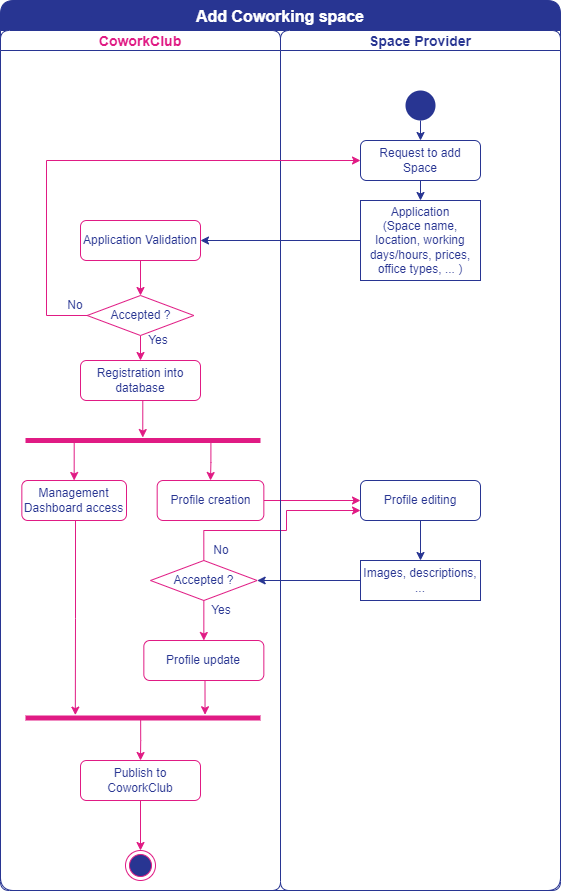

The diagram above was exported from draw.io. Its source (the exported page's mxGraphModel, read from the mxfile embedded in the PNG):
<mxGraphModel dx="554" dy="748" grid="1" gridSize="10" guides="1" tooltips="1" connect="1" arrows="1" fold="1" page="1" pageScale="1" pageWidth="827" pageHeight="1169" math="0" shadow="0">
  <root>
    <mxCell id="0" />
    <mxCell id="1" parent="0" />
    <mxCell id="Yo68WYZIFa2jaD8EibDz-1" value="Add Coworking space" style="swimlane;childLayout=stackLayout;resizeParent=1;resizeParentMax=0;startSize=30;swimlaneFillColor=none;gradientColor=none;rounded=1;fillColor=#283592;fontColor=#FFFFFF;strokeColor=#283592;fontSize=16;" parent="1" vertex="1">
      <mxGeometry x="134" y="40" width="560" height="890" as="geometry" />
    </mxCell>
    <mxCell id="srAZ5GR5LNJATQXIu9n--6" style="edgeStyle=orthogonalEdgeStyle;rounded=0;orthogonalLoop=1;jettySize=auto;html=1;exitX=1;exitY=0.5;exitDx=0;exitDy=0;entryX=0;entryY=0.5;entryDx=0;entryDy=0;fontSize=14;fontColor=#283592;strokeColor=#E01B84;" parent="Yo68WYZIFa2jaD8EibDz-1" source="srAZ5GR5LNJATQXIu9n--3" target="srAZ5GR5LNJATQXIu9n--5" edge="1">
      <mxGeometry relative="1" as="geometry" />
    </mxCell>
    <mxCell id="srAZ5GR5LNJATQXIu9n--11" style="edgeStyle=orthogonalEdgeStyle;rounded=0;orthogonalLoop=1;jettySize=auto;html=1;exitX=0;exitY=0.5;exitDx=0;exitDy=0;entryX=1;entryY=0.5;entryDx=0;entryDy=0;fontSize=14;fontColor=#283592;strokeColor=#283592;" parent="Yo68WYZIFa2jaD8EibDz-1" source="srAZ5GR5LNJATQXIu9n--7" target="srAZ5GR5LNJATQXIu9n--10" edge="1">
      <mxGeometry relative="1" as="geometry" />
    </mxCell>
    <mxCell id="srAZ5GR5LNJATQXIu9n--14" style="edgeStyle=orthogonalEdgeStyle;rounded=0;orthogonalLoop=1;jettySize=auto;html=1;exitX=0.5;exitY=0;exitDx=0;exitDy=0;entryX=0;entryY=0.75;entryDx=0;entryDy=0;fontSize=14;fontColor=#283592;strokeColor=#E01B84;" parent="Yo68WYZIFa2jaD8EibDz-1" source="srAZ5GR5LNJATQXIu9n--10" target="srAZ5GR5LNJATQXIu9n--5" edge="1">
      <mxGeometry relative="1" as="geometry">
        <Array as="points">
          <mxPoint x="203" y="530" />
          <mxPoint x="286" y="530" />
          <mxPoint x="286" y="510" />
        </Array>
      </mxGeometry>
    </mxCell>
    <mxCell id="Yo68WYZIFa2jaD8EibDz-2" value="CoworkClub" style="swimlane;startSize=20;rounded=1;fontColor=#e01b84;strokeColor=#283592;fontSize=14;" parent="Yo68WYZIFa2jaD8EibDz-1" vertex="1">
      <mxGeometry y="30" width="280" height="860" as="geometry">
        <mxRectangle y="30" width="30" height="980" as="alternateBounds" />
      </mxGeometry>
    </mxCell>
    <mxCell id="Gj3wsYL6SBJlNOCuP870-2" style="edgeStyle=orthogonalEdgeStyle;rounded=0;orthogonalLoop=1;jettySize=auto;html=1;exitX=0.5;exitY=1;exitDx=0;exitDy=0;entryX=0.5;entryY=0;entryDx=0;entryDy=0;fontSize=14;fontColor=#283592;strokeColor=#E01B84;" parent="Yo68WYZIFa2jaD8EibDz-2" source="78g4_6eE-cRGmUJaPtJS-4" target="Gj3wsYL6SBJlNOCuP870-1" edge="1">
      <mxGeometry relative="1" as="geometry" />
    </mxCell>
    <mxCell id="78g4_6eE-cRGmUJaPtJS-4" value="Application Validation" style="rounded=1;whiteSpace=wrap;html=1;strokeColor=#E01B84;fontColor=#283592;" parent="Yo68WYZIFa2jaD8EibDz-2" vertex="1">
      <mxGeometry x="80" y="190" width="120" height="40" as="geometry" />
    </mxCell>
    <mxCell id="srAZ5GR5LNJATQXIu9n--2" style="edgeStyle=orthogonalEdgeStyle;rounded=0;orthogonalLoop=1;jettySize=auto;html=1;exitX=0.5;exitY=1;exitDx=0;exitDy=0;entryX=0.5;entryY=0;entryDx=0;entryDy=0;fontSize=14;fontColor=#283592;strokeColor=#E01B84;" parent="Yo68WYZIFa2jaD8EibDz-2" source="Gj3wsYL6SBJlNOCuP870-1" target="srAZ5GR5LNJATQXIu9n--1" edge="1">
      <mxGeometry relative="1" as="geometry" />
    </mxCell>
    <mxCell id="Gj3wsYL6SBJlNOCuP870-1" value="Accepted ?" style="rhombus;whiteSpace=wrap;html=1;fontColor=#283592;strokeColor=#E01B84;aspect=fixed;" parent="Yo68WYZIFa2jaD8EibDz-2" vertex="1">
      <mxGeometry x="86.66" y="265" width="106.67" height="40" as="geometry" />
    </mxCell>
    <mxCell id="lBcqNDobqTq8zWEflIWa-1" value="No" style="text;html=1;strokeColor=none;fillColor=none;align=center;verticalAlign=middle;whiteSpace=wrap;rounded=0;fontColor=#283592;" parent="Yo68WYZIFa2jaD8EibDz-2" vertex="1">
      <mxGeometry x="62.660000000000025" y="265" width="24" height="20" as="geometry" />
    </mxCell>
    <mxCell id="lBcqNDobqTq8zWEflIWa-2" value="Yes" style="text;html=1;strokeColor=none;fillColor=none;align=center;verticalAlign=middle;whiteSpace=wrap;rounded=0;fontColor=#283592;" parent="Yo68WYZIFa2jaD8EibDz-2" vertex="1">
      <mxGeometry x="146" y="300" width="24" height="20" as="geometry" />
    </mxCell>
    <mxCell id="18OS0yw9Aujf9VRR2W7C-2" style="edgeStyle=orthogonalEdgeStyle;rounded=0;orthogonalLoop=1;jettySize=auto;html=1;exitX=0.5;exitY=1;exitDx=0;exitDy=0;entryX=-0.091;entryY=0.501;entryDx=0;entryDy=0;entryPerimeter=0;fontSize=14;fontColor=#283592;strokeColor=#E01B84;" parent="Yo68WYZIFa2jaD8EibDz-2" source="srAZ5GR5LNJATQXIu9n--1" target="18OS0yw9Aujf9VRR2W7C-1" edge="1">
      <mxGeometry relative="1" as="geometry" />
    </mxCell>
    <mxCell id="srAZ5GR5LNJATQXIu9n--1" value="Registration into database" style="rounded=1;whiteSpace=wrap;html=1;strokeColor=#E01B84;fontColor=#283592;" parent="Yo68WYZIFa2jaD8EibDz-2" vertex="1">
      <mxGeometry x="80" y="330" width="120" height="40" as="geometry" />
    </mxCell>
    <mxCell id="srAZ5GR5LNJATQXIu9n--3" value="Profile creation" style="rounded=1;whiteSpace=wrap;html=1;strokeColor=#E01B84;fontColor=#283592;" parent="Yo68WYZIFa2jaD8EibDz-2" vertex="1">
      <mxGeometry x="156.68" y="450" width="106.66" height="40" as="geometry" />
    </mxCell>
    <mxCell id="srAZ5GR5LNJATQXIu9n--12" style="edgeStyle=orthogonalEdgeStyle;rounded=0;orthogonalLoop=1;jettySize=auto;html=1;exitX=0.5;exitY=1;exitDx=0;exitDy=0;entryX=0.5;entryY=0;entryDx=0;entryDy=0;fontSize=14;fontColor=#283592;strokeColor=#E01B84;" parent="Yo68WYZIFa2jaD8EibDz-2" source="srAZ5GR5LNJATQXIu9n--10" target="srAZ5GR5LNJATQXIu9n--9" edge="1">
      <mxGeometry relative="1" as="geometry" />
    </mxCell>
    <mxCell id="srAZ5GR5LNJATQXIu9n--10" value="Accepted ?" style="rhombus;whiteSpace=wrap;html=1;fontColor=#283592;strokeColor=#E01B84;aspect=fixed;" parent="Yo68WYZIFa2jaD8EibDz-2" vertex="1">
      <mxGeometry x="150" y="530" width="106.67" height="40" as="geometry" />
    </mxCell>
    <mxCell id="7KMEmrjU1cZvPjGv8on1-2" style="edgeStyle=orthogonalEdgeStyle;rounded=0;orthogonalLoop=1;jettySize=auto;html=1;exitX=0.5;exitY=1;exitDx=0;exitDy=0;entryX=-0.151;entryY=0.236;entryDx=0;entryDy=0;entryPerimeter=0;fontSize=14;fontColor=#283592;strokeColor=#E01B84;" parent="Yo68WYZIFa2jaD8EibDz-2" source="srAZ5GR5LNJATQXIu9n--9" target="7KMEmrjU1cZvPjGv8on1-1" edge="1">
      <mxGeometry relative="1" as="geometry" />
    </mxCell>
    <mxCell id="srAZ5GR5LNJATQXIu9n--9" value="Profile update" style="rounded=1;whiteSpace=wrap;html=1;strokeColor=#E01B84;fontColor=#283592;" parent="Yo68WYZIFa2jaD8EibDz-2" vertex="1">
      <mxGeometry x="143.34" y="610" width="120" height="40" as="geometry" />
    </mxCell>
    <mxCell id="srAZ5GR5LNJATQXIu9n--13" value="Yes" style="text;html=1;strokeColor=none;fillColor=none;align=center;verticalAlign=middle;whiteSpace=wrap;rounded=0;fontColor=#283592;" parent="Yo68WYZIFa2jaD8EibDz-2" vertex="1">
      <mxGeometry x="209.34" y="570" width="24" height="20" as="geometry" />
    </mxCell>
    <mxCell id="srAZ5GR5LNJATQXIu9n--15" value="No" style="text;html=1;strokeColor=none;fillColor=none;align=center;verticalAlign=middle;whiteSpace=wrap;rounded=0;fontColor=#283592;" parent="Yo68WYZIFa2jaD8EibDz-2" vertex="1">
      <mxGeometry x="209.34000000000003" y="510" width="24" height="20" as="geometry" />
    </mxCell>
    <mxCell id="18OS0yw9Aujf9VRR2W7C-1" value="" style="html=1;points=[];perimeter=orthogonalPerimeter;fillColor=#E01B84;strokeColor=none;fontSize=14;fontColor=#E01B84;rotation=90;" parent="Yo68WYZIFa2jaD8EibDz-2" vertex="1">
      <mxGeometry x="140" y="292.5" width="5" height="235" as="geometry" />
    </mxCell>
    <mxCell id="18OS0yw9Aujf9VRR2W7C-3" value="Management Dashboard access" style="rounded=1;whiteSpace=wrap;html=1;strokeColor=#E01B84;fontColor=#283592;" parent="Yo68WYZIFa2jaD8EibDz-2" vertex="1">
      <mxGeometry x="21.340000000000003" y="450" width="104.66" height="40" as="geometry" />
    </mxCell>
    <mxCell id="18OS0yw9Aujf9VRR2W7C-4" style="edgeStyle=orthogonalEdgeStyle;rounded=0;orthogonalLoop=1;jettySize=auto;html=1;exitX=0.826;exitY=0.827;exitDx=0;exitDy=0;entryX=0.5;entryY=0;entryDx=0;entryDy=0;fontSize=14;fontColor=#283592;strokeColor=#E01B84;exitPerimeter=0;" parent="Yo68WYZIFa2jaD8EibDz-2" source="18OS0yw9Aujf9VRR2W7C-1" target="18OS0yw9Aujf9VRR2W7C-3" edge="1">
      <mxGeometry relative="1" as="geometry">
        <mxPoint x="149.9999999999999" y="380" as="sourcePoint" />
        <mxPoint x="152.26499999999987" y="417.04499999999996" as="targetPoint" />
      </mxGeometry>
    </mxCell>
    <mxCell id="18OS0yw9Aujf9VRR2W7C-5" style="edgeStyle=orthogonalEdgeStyle;rounded=0;orthogonalLoop=1;jettySize=auto;html=1;exitX=1.03;exitY=0.211;exitDx=0;exitDy=0;entryX=0.5;entryY=0;entryDx=0;entryDy=0;fontSize=14;fontColor=#283592;strokeColor=#E01B84;exitPerimeter=0;" parent="Yo68WYZIFa2jaD8EibDz-2" source="18OS0yw9Aujf9VRR2W7C-1" target="srAZ5GR5LNJATQXIu9n--3" edge="1">
      <mxGeometry relative="1" as="geometry">
        <mxPoint x="75.65500000000003" y="421.6299999999999" as="sourcePoint" />
        <mxPoint x="83.66999999999996" y="460" as="targetPoint" />
        <Array as="points">
          <mxPoint x="210" y="432" />
          <mxPoint x="210" y="432" />
        </Array>
      </mxGeometry>
    </mxCell>
    <mxCell id="7KMEmrjU1cZvPjGv8on1-1" value="" style="html=1;points=[];perimeter=orthogonalPerimeter;fillColor=#E01B84;strokeColor=none;fontSize=14;fontColor=#E01B84;rotation=90;" parent="Yo68WYZIFa2jaD8EibDz-2" vertex="1">
      <mxGeometry x="140" y="570" width="5" height="235" as="geometry" />
    </mxCell>
    <mxCell id="7KMEmrjU1cZvPjGv8on1-3" style="edgeStyle=orthogonalEdgeStyle;rounded=0;orthogonalLoop=1;jettySize=auto;html=1;exitX=0.5;exitY=1;exitDx=0;exitDy=0;fontSize=14;fontColor=#283592;strokeColor=#E01B84;entryX=-0.076;entryY=0.788;entryDx=0;entryDy=0;entryPerimeter=0;" parent="Yo68WYZIFa2jaD8EibDz-2" source="18OS0yw9Aujf9VRR2W7C-3" target="7KMEmrjU1cZvPjGv8on1-1" edge="1">
      <mxGeometry relative="1" as="geometry">
        <mxPoint x="96" y="630" as="targetPoint" />
        <Array as="points">
          <mxPoint x="75" y="490" />
          <mxPoint x="75" y="588" />
        </Array>
      </mxGeometry>
    </mxCell>
    <mxCell id="RFCVS_46vstNp0yDbta4-2" style="edgeStyle=orthogonalEdgeStyle;rounded=0;orthogonalLoop=1;jettySize=auto;html=1;exitX=0.5;exitY=1;exitDx=0;exitDy=0;entryX=0.5;entryY=0;entryDx=0;entryDy=0;fontSize=14;fontColor=#283592;strokeColor=#E01B84;" parent="Yo68WYZIFa2jaD8EibDz-2" source="NGinKQUIg61Kh9BNyJYm-1" target="RFCVS_46vstNp0yDbta4-1" edge="1">
      <mxGeometry relative="1" as="geometry" />
    </mxCell>
    <mxCell id="NGinKQUIg61Kh9BNyJYm-1" value="Publish to CoworkClub" style="rounded=1;whiteSpace=wrap;html=1;strokeColor=#E01B84;fontColor=#283592;" parent="Yo68WYZIFa2jaD8EibDz-2" vertex="1">
      <mxGeometry x="80.00000000000003" y="730" width="120" height="40" as="geometry" />
    </mxCell>
    <mxCell id="NGinKQUIg61Kh9BNyJYm-2" style="edgeStyle=orthogonalEdgeStyle;rounded=0;orthogonalLoop=1;jettySize=auto;html=1;exitX=0.912;exitY=0.51;exitDx=0;exitDy=0;entryX=0.5;entryY=0;entryDx=0;entryDy=0;fontSize=14;fontColor=#283592;strokeColor=#E01B84;exitPerimeter=0;" parent="Yo68WYZIFa2jaD8EibDz-2" source="7KMEmrjU1cZvPjGv8on1-1" target="NGinKQUIg61Kh9BNyJYm-1" edge="1">
      <mxGeometry relative="1" as="geometry">
        <mxPoint x="138.80000000000013" y="690.0000000000001" as="sourcePoint" />
        <mxPoint x="139.99999999999994" y="724.245" as="targetPoint" />
      </mxGeometry>
    </mxCell>
    <mxCell id="RFCVS_46vstNp0yDbta4-1" value="" style="ellipse;html=1;shape=endState;fillColor=#283592;strokeColor=#E01B84;fontSize=14;fontColor=#E01B84;" parent="Yo68WYZIFa2jaD8EibDz-2" vertex="1">
      <mxGeometry x="125" y="820" width="30" height="30" as="geometry" />
    </mxCell>
    <mxCell id="Yo68WYZIFa2jaD8EibDz-19" value="Space Provider" style="swimlane;startSize=20;rounded=1;fontColor=#283592;strokeColor=#283592;fontSize=14;" parent="Yo68WYZIFa2jaD8EibDz-1" vertex="1">
      <mxGeometry x="280" y="30" width="280" height="860" as="geometry" />
    </mxCell>
    <mxCell id="WolrFz-vaTPoc9gOzd8_-2" style="edgeStyle=orthogonalEdgeStyle;rounded=0;orthogonalLoop=1;jettySize=auto;html=1;exitX=0.5;exitY=1;exitDx=0;exitDy=0;entryX=0.5;entryY=0;entryDx=0;entryDy=0;fontSize=14;fontColor=#283592;strokeColor=#283592;" parent="Yo68WYZIFa2jaD8EibDz-19" source="Yo68WYZIFa2jaD8EibDz-33" target="WolrFz-vaTPoc9gOzd8_-1" edge="1">
      <mxGeometry relative="1" as="geometry" />
    </mxCell>
    <mxCell id="Yo68WYZIFa2jaD8EibDz-33" value="" style="ellipse;fillColor=#283592;strokeColor=none;fontSize=14;fontColor=#283592;" parent="Yo68WYZIFa2jaD8EibDz-19" vertex="1">
      <mxGeometry x="125" y="60" width="30" height="30" as="geometry" />
    </mxCell>
    <mxCell id="78g4_6eE-cRGmUJaPtJS-3" style="edgeStyle=orthogonalEdgeStyle;rounded=0;orthogonalLoop=1;jettySize=auto;html=1;exitX=0.5;exitY=1;exitDx=0;exitDy=0;entryX=0.5;entryY=0;entryDx=0;entryDy=0;fontSize=14;fontColor=#283592;strokeColor=#283592;" parent="Yo68WYZIFa2jaD8EibDz-19" source="WolrFz-vaTPoc9gOzd8_-1" target="78g4_6eE-cRGmUJaPtJS-1" edge="1">
      <mxGeometry relative="1" as="geometry" />
    </mxCell>
    <mxCell id="WolrFz-vaTPoc9gOzd8_-1" value="Request to add Space" style="rounded=1;whiteSpace=wrap;html=1;strokeColor=#283592;fontColor=#283592;" parent="Yo68WYZIFa2jaD8EibDz-19" vertex="1">
      <mxGeometry x="80" y="110" width="120" height="40" as="geometry" />
    </mxCell>
    <mxCell id="78g4_6eE-cRGmUJaPtJS-1" value="Application&lt;br&gt;(Space name, location, working days/hours, prices, office types, ... )" style="rounded=0;whiteSpace=wrap;html=1;fontColor=#283592;strokeColor=#283592;" parent="Yo68WYZIFa2jaD8EibDz-19" vertex="1">
      <mxGeometry x="80" y="170" width="120" height="80" as="geometry" />
    </mxCell>
    <mxCell id="srAZ5GR5LNJATQXIu9n--8" style="edgeStyle=orthogonalEdgeStyle;rounded=0;orthogonalLoop=1;jettySize=auto;html=1;exitX=0.5;exitY=1;exitDx=0;exitDy=0;entryX=0.5;entryY=0;entryDx=0;entryDy=0;fontSize=14;fontColor=#283592;strokeColor=#283592;" parent="Yo68WYZIFa2jaD8EibDz-19" source="srAZ5GR5LNJATQXIu9n--5" target="srAZ5GR5LNJATQXIu9n--7" edge="1">
      <mxGeometry relative="1" as="geometry" />
    </mxCell>
    <mxCell id="srAZ5GR5LNJATQXIu9n--5" value="Profile editing" style="rounded=1;whiteSpace=wrap;html=1;strokeColor=#283592;fontColor=#283592;" parent="Yo68WYZIFa2jaD8EibDz-19" vertex="1">
      <mxGeometry x="80" y="450" width="120" height="40" as="geometry" />
    </mxCell>
    <mxCell id="srAZ5GR5LNJATQXIu9n--7" value="Images, descriptions, ..." style="rounded=0;whiteSpace=wrap;html=1;fontColor=#283592;strokeColor=#283592;" parent="Yo68WYZIFa2jaD8EibDz-19" vertex="1">
      <mxGeometry x="80" y="530" width="120" height="40" as="geometry" />
    </mxCell>
    <mxCell id="78g4_6eE-cRGmUJaPtJS-5" style="edgeStyle=orthogonalEdgeStyle;rounded=0;orthogonalLoop=1;jettySize=auto;html=1;exitX=0;exitY=0.5;exitDx=0;exitDy=0;entryX=1;entryY=0.5;entryDx=0;entryDy=0;fontSize=14;fontColor=#283592;strokeColor=#283592;" parent="Yo68WYZIFa2jaD8EibDz-1" source="78g4_6eE-cRGmUJaPtJS-1" target="78g4_6eE-cRGmUJaPtJS-4" edge="1">
      <mxGeometry relative="1" as="geometry" />
    </mxCell>
    <mxCell id="Gj3wsYL6SBJlNOCuP870-3" style="edgeStyle=orthogonalEdgeStyle;rounded=0;orthogonalLoop=1;jettySize=auto;html=1;exitX=0;exitY=0.5;exitDx=0;exitDy=0;entryX=0;entryY=0.5;entryDx=0;entryDy=0;fontSize=14;fontColor=#283592;strokeColor=#E01B84;" parent="Yo68WYZIFa2jaD8EibDz-1" source="Gj3wsYL6SBJlNOCuP870-1" target="WolrFz-vaTPoc9gOzd8_-1" edge="1">
      <mxGeometry relative="1" as="geometry">
        <Array as="points">
          <mxPoint x="46" y="315" />
          <mxPoint x="46" y="160" />
        </Array>
      </mxGeometry>
    </mxCell>
  </root>
</mxGraphModel>